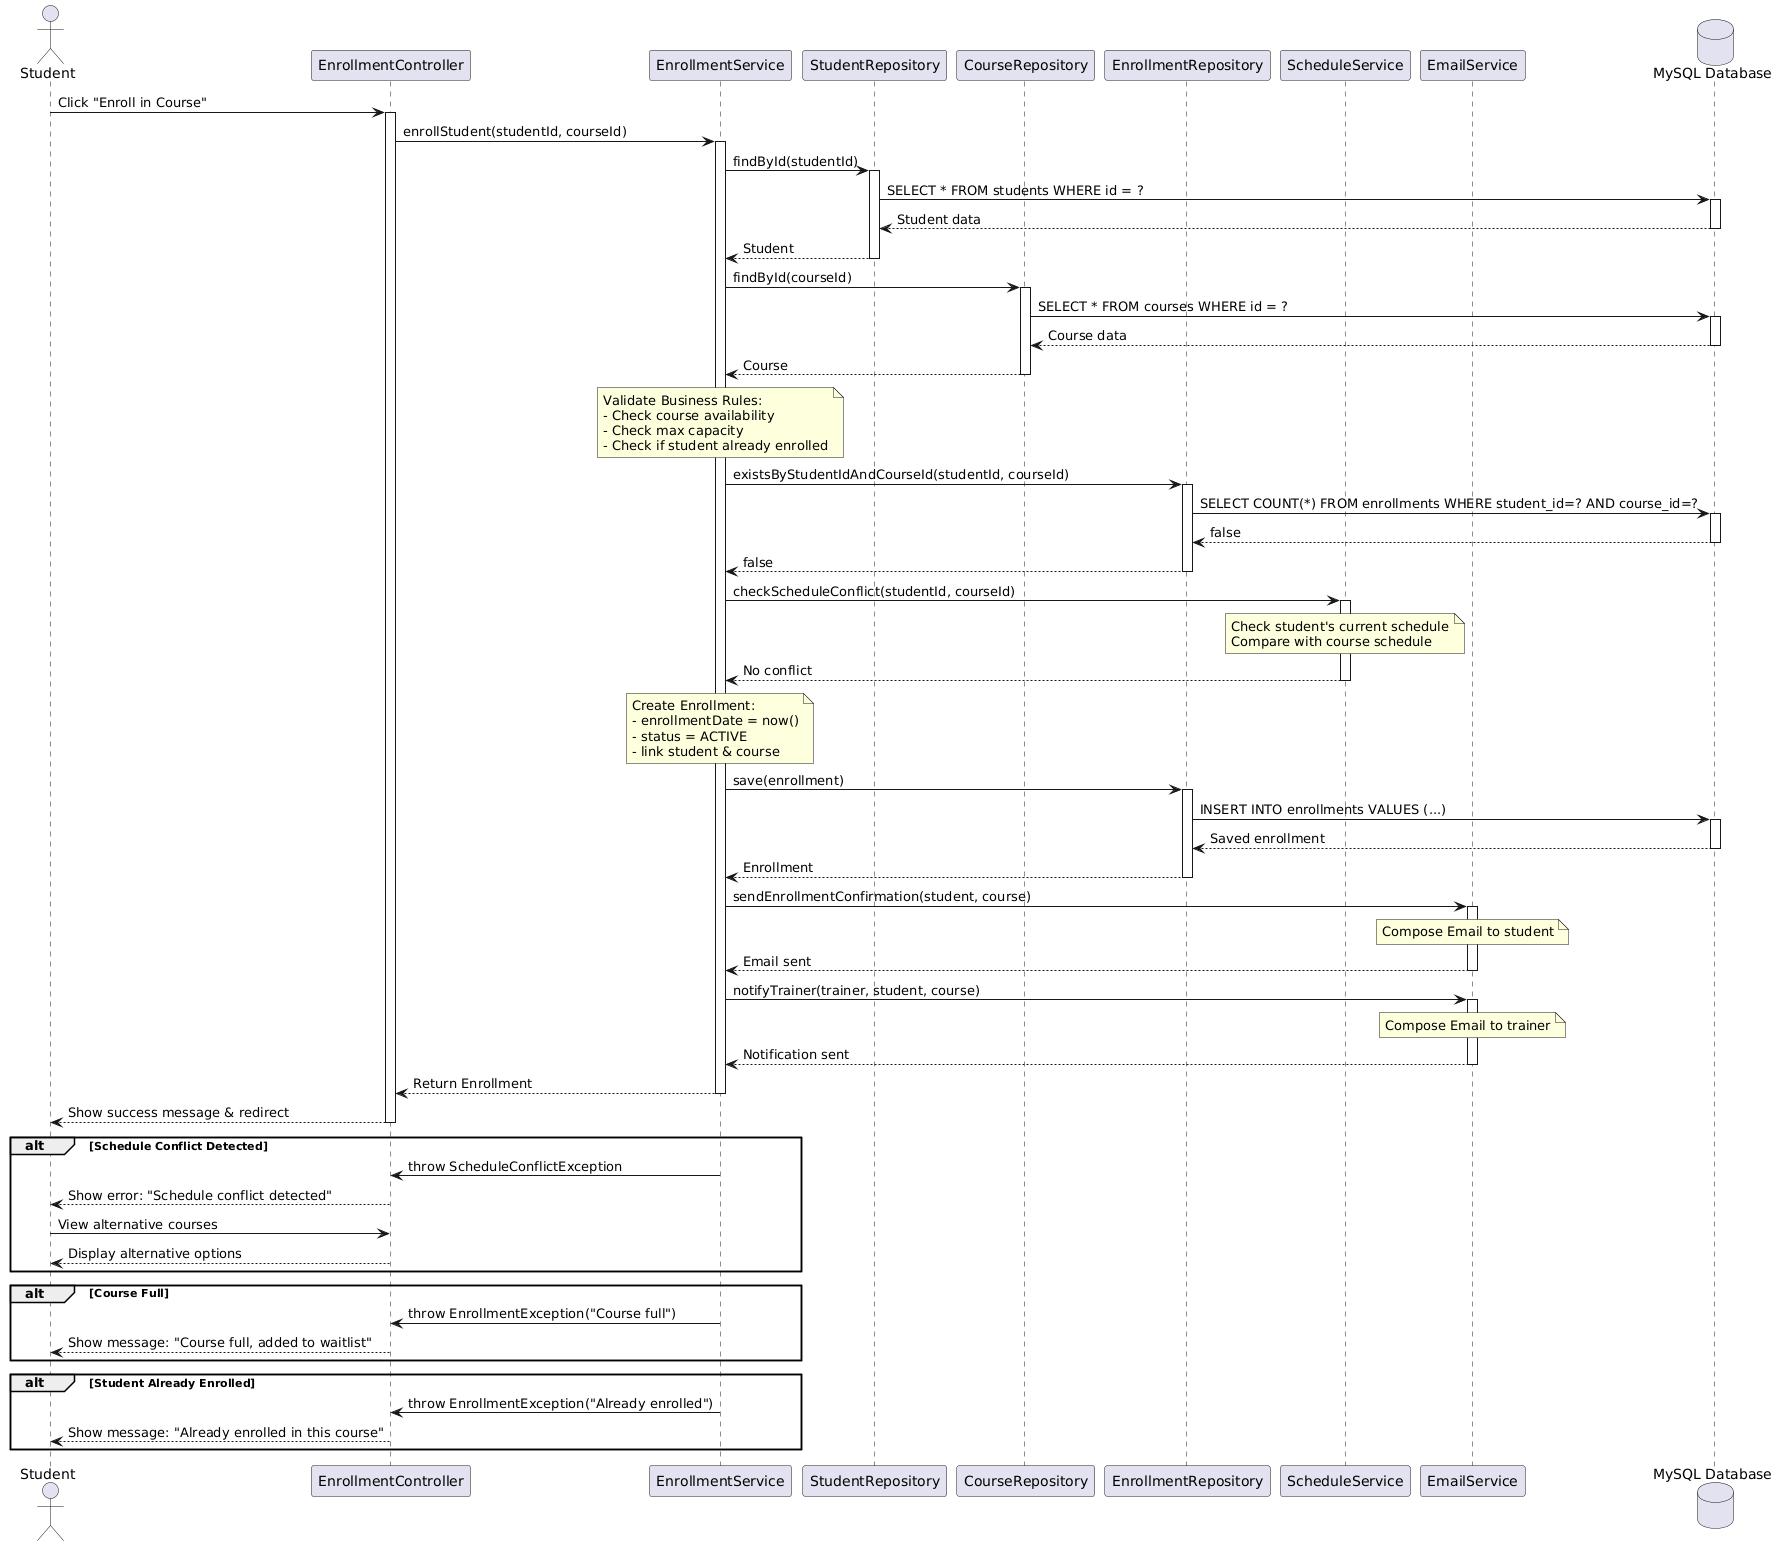

The diagram above was rendered by PlantUML. Its source (embedded in the PNG):
@startuml
actor Student
participant "EnrollmentController" as Controller
participant "EnrollmentService" as Service
participant "StudentRepository" as StudentRepo
participant "CourseRepository" as CourseRepo
participant "EnrollmentRepository" as EnrollmentRepo
participant "ScheduleService" as ScheduleService
participant "EmailService" as EmailService
database "MySQL Database" as DB

' --- Main Flow ---
Student -> Controller: Click "Enroll in Course"
activate Controller

Controller -> Service: enrollStudent(studentId, courseId)
activate Service

Service -> StudentRepo: findById(studentId)
activate StudentRepo
StudentRepo -> DB: SELECT * FROM students WHERE id = ?
activate DB
DB --> StudentRepo: Student data
deactivate DB
StudentRepo --> Service: Student
deactivate StudentRepo

Service -> CourseRepo: findById(courseId)
activate CourseRepo
CourseRepo -> DB: SELECT * FROM courses WHERE id = ?
activate DB
DB --> CourseRepo: Course data
deactivate DB
CourseRepo --> Service: Course
deactivate CourseRepo

note over Service
  Validate Business Rules:
  - Check course availability
  - Check max capacity
  - Check if student already enrolled
end note

Service -> EnrollmentRepo: existsByStudentIdAndCourseId(studentId, courseId)
activate EnrollmentRepo
EnrollmentRepo -> DB: SELECT COUNT(*) FROM enrollments WHERE student_id=? AND course_id=?
activate DB
DB --> EnrollmentRepo: false
deactivate DB
EnrollmentRepo --> Service: false
deactivate EnrollmentRepo

Service -> ScheduleService: checkScheduleConflict(studentId, courseId)
activate ScheduleService
note over ScheduleService
  Check student's current schedule
  Compare with course schedule
end note
ScheduleService --> Service: No conflict
deactivate ScheduleService

note over Service
  Create Enrollment:
  - enrollmentDate = now()
  - status = ACTIVE
  - link student & course
end note

Service -> EnrollmentRepo: save(enrollment)
activate EnrollmentRepo
EnrollmentRepo -> DB: INSERT INTO enrollments VALUES (...)
activate DB
DB --> EnrollmentRepo: Saved enrollment
deactivate DB
EnrollmentRepo --> Service: Enrollment
deactivate EnrollmentRepo

Service -> EmailService: sendEnrollmentConfirmation(student, course)
activate EmailService
note over EmailService
  Compose Email to student
end note
EmailService --> Service: Email sent
deactivate EmailService

Service -> EmailService: notifyTrainer(trainer, student, course)
activate EmailService
note over EmailService
  Compose Email to trainer
end note
EmailService --> Service: Notification sent
deactivate EmailService

Service --> Controller: Return Enrollment
deactivate Service

Controller --> Student: Show success message & redirect
deactivate Controller

' --- Alternative Flow: Schedule Conflict ---
alt Schedule Conflict Detected
Service -> Controller: throw ScheduleConflictException
Controller --> Student: Show error: "Schedule conflict detected"
Student -> Controller: View alternative courses
Controller --> Student: Display alternative options
end

' --- Alternative Flow: Course Full ---
alt Course Full
Service -> Controller: throw EnrollmentException("Course full")
Controller --> Student: Show message: "Course full, added to waitlist"
end

' --- Alternative Flow: Student Already Enrolled ---
alt Student Already Enrolled
Service -> Controller: throw EnrollmentException("Already enrolled")
Controller --> Student: Show message: "Already enrolled in this course"
end
@enduml